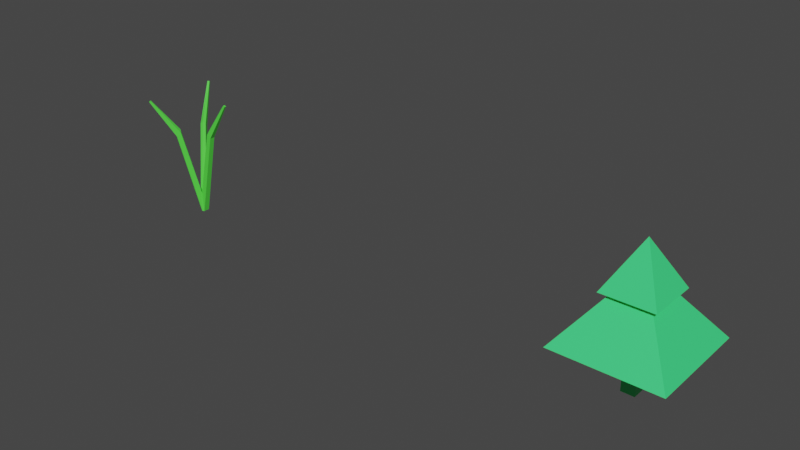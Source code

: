 # Source: grass1.blend  (saved by Blender 2.93.21; exported with 4.5.12 LTS)
import bpy
from mathutils import Matrix  # noqa: F401  (used for matrix-valued properties, if any)

bpy.ops.wm.read_factory_settings(use_empty=True)
scene = bpy.context.scene
scene.name = 'Scene'

# ---- collections
col_collection = bpy.data.collections.new('Collection'); scene.collection.children.link(col_collection)

# ---- materials (node trees are filled in below, after node groups)
mat_material = bpy.data.materials.new('Material')
mat_material.alpha_threshold = 0.0
mat_material.use_transparent_shadow = False
mat_material.diffuse_color = (1.0, 1.0, 1.0, 1.0)
mat_material.line_color = (0.0, 0.0, 0.0, 1.0)
mat_material_001 = bpy.data.materials.new('Material.001')
mat_material_001.use_transparent_shadow = False

# ---- material node trees
mat_material.use_nodes = True; mat_material.node_tree.nodes.clear()
_N = mat_material.node_tree.nodes; _L = mat_material.node_tree.links
n0 = _N.new('ShaderNodeOutputMaterial'); n0.name = 'Material Output'; n0.location = (300, 300)
n1 = _N.new('ShaderNodeBsdfPrincipled'); n1.name = 'Principled BSDF'; n1.location = (10, 300)
n1.distribution = 'GGX'
n1.subsurface_method = 'BURLEY'
n1.inputs[0].default_value = (0.09274, 0.8, 0.06307, 1.0)
n1.inputs[2].default_value = 0.4
n1.inputs[3].default_value = 1.45
n1.inputs[27].default_value = (0.0, 0.0, 0.0, 1.0)
n1.inputs[28].default_value = 1.0
_L.new(n1.outputs[0], n0.inputs[0])
n0.is_active_output = True
mat_material_001.use_nodes = True; mat_material_001.node_tree.nodes.clear()
_N = mat_material_001.node_tree.nodes; _L = mat_material_001.node_tree.links
n0 = _N.new('ShaderNodeBsdfPrincipled'); n0.name = 'Principled BSDF'; n0.location = (10, 300)
n0.distribution = 'GGX'
n0.subsurface_method = 'BURLEY'
n0.inputs[0].default_value = (0.04971, 0.8, 0.2121, 1.0)
n0.inputs[3].default_value = 1.45
n0.inputs[27].default_value = (0.0, 0.0, 0.0, 1.0)
n0.inputs[28].default_value = 1.0
n1 = _N.new('ShaderNodeOutputMaterial'); n1.name = 'Material Output'; n1.location = (300, 300)
_L.new(n0.outputs[0], n1.inputs[0])
n1.is_active_output = True

# ---- world
world_world = bpy.data.worlds.new('World'); scene.world = world_world
world_world.use_nodes = True; world_world.node_tree.nodes.clear()
_N = world_world.node_tree.nodes; _L = world_world.node_tree.links
n0 = _N.new('ShaderNodeOutputWorld'); n0.name = 'World Output'; n0.location = (300, 300)
n1 = _N.new('ShaderNodeBackground'); n1.name = 'Background'; n1.location = (10, 300)
n1.inputs[0].default_value = (0.05088, 0.05088, 0.05088, 1.0)
_L.new(n1.outputs[0], n0.inputs[0])
n0.is_active_output = True
world_world.color = (0.05088, 0.05088, 0.05088)
world_world.use_sun_shadow = False
world_world.sun_shadow_jitter_overblur = 0.0

# ---- meshes
me_grass1 = bpy.data.meshes.new('Grass1')
me_grass1.from_pydata([(0.392, -0.05994, 2.033), (0.392, 0.05994, 2.033), (0.06893, -0.06893, 0.0), (0.4926, -0.05994, 1.967), (0.06893, 0.06893, 0.0), (0.4926, 0.05994, 1.967), (0.9835, -0.02288, 2.879), (0.9835, 0.02288, 2.879), (1.022, -0.02288, 2.854), (1.022, 0.02288, 2.854), (0.03819, 0.06684, 0.4724), (0.392, -7.451e-09, 2.108), (0.9835, -3.725e-09, 2.879), (0.0004677, 0.0, 0.306), (-0.1441, 0.3694, 2.033), (-0.2479, 0.3095, 2.033), (0.02523, 0.09416, 0.0), (-0.1944, 0.4566, 1.967), (-0.09416, 0.02523, 0.0), (-0.2982, 0.3967, 1.967), (-0.4719, 0.8632, 2.879), (-0.5116, 0.8403, 2.879), (-0.4912, 0.8965, 2.854), (-0.5308, 0.8736, 2.854), (-0.07698, -0.0003502, 0.4724), (-0.196, 0.3394, 2.108), (-0.4918, 0.8517, 2.879), (-0.2479, -0.3095, 2.033), (-0.1441, -0.3694, 2.033), (-0.09416, -0.02523, 0.0), (-0.2982, -0.3967, 1.967), (0.02523, -0.09416, 0.0), (-0.1944, -0.4566, 1.967), (-0.5116, -0.8403, 2.879), (-0.4719, -0.8632, 2.879), (-0.5308, -0.8736, 2.854), (-0.4912, -0.8965, 2.854), (0.03879, -0.06649, 0.4724), (-0.196, -0.3394, 2.108), (-0.4918, -0.8517, 2.879)], [], [(0, 11, 13, 37), (2, 4, 5, 3), (0, 37, 2, 3), (11, 0, 6, 12), (0, 3, 8, 6), (5, 1, 7, 9), (5, 4, 10, 1), (1, 11, 12, 7), (10, 13, 11, 1), (3, 5, 9, 8), (12, 6, 8, 9, 7), (37, 31, 2), (14, 25, 13, 10), (16, 18, 19, 17), (14, 10, 16, 17), (25, 14, 20, 26), (14, 17, 22, 20), (19, 15, 21, 23), (19, 18, 24, 15), (15, 25, 26, 21), (24, 13, 25, 15), (17, 19, 23, 22), (26, 20, 22, 23, 21), (10, 4, 16), (27, 38, 13, 24), (29, 31, 32, 30), (27, 24, 29, 30), (38, 27, 33, 39), (27, 30, 35, 33), (32, 28, 34, 36), (32, 31, 37, 28), (28, 38, 39, 34), (37, 13, 38, 28), (30, 32, 36, 35), (39, 33, 35, 36, 34), (24, 18, 29)])
_uv = me_grass1.uv_layers.new(name='UVMap')
_uv.uv.foreach_set('vector', [0.625, 0.0, 0.625, 0.125, 0.0, 0.0, 0.0, 0.0, 0.0, 0.0, 0.0, 0.0, 0.0, 0.0, 0.625, 0.75, 0.625, 1.0, 0.0, 0.0, 0.0, 0.0, 0.625, 0.75, 0.625, 0.125, 0.625, 0.0, 0.625, 0.0, 0.625, 0.125, 0.625, 1.0, 0.625, 0.75, 0.625, 0.75, 0.625, 1.0, 0.625, 0.5, 0.625, 0.25, 0.625, 0.25, 0.625, 0.5, 0.0, 0.0, 0.0, 0.0, 0.0, 0.0, 0.625, 0.25, 0.625, 0.25, 0.625, 0.125, 0.625, 0.125, 0.625, 0.25, 0.0, 0.0, 0.0, 0.0, 0.625, 0.125, 0.625, 0.25, 0.625, 0.75, 0.625, 0.5, 0.625, 0.5, 0.625, 0.75, 0.625, 0.125, 0.625, 0.0, 0.625, 0.75, 0.625, 0.5, 0.625, 0.25, 0.0, 0.0, 0.0, 0.0, 0.0, 0.0, 0.625, 0.0, 0.625, 0.125, 0.0, 0.0, 0.0, 0.0, 0.0, 0.0, 0.0, 0.0, 0.0, 0.0, 0.625, 0.75, 0.625, 1.0, 0.0, 0.0, 0.0, 0.0, 0.625, 0.75, 0.625, 0.125, 0.625, 0.0, 0.625, 0.0, 0.625, 0.125, 0.625, 1.0, 0.625, 0.75, 0.625, 0.75, 0.625, 1.0, 0.625, 0.5, 0.625, 0.25, 0.625, 0.25, 0.625, 0.5, 0.0, 0.0, 0.0, 0.0, 0.0, 0.0, 0.625, 0.25, 0.625, 0.25, 0.625, 0.125, 0.625, 0.125, 0.625, 0.25, 0.0, 0.0, 0.0, 0.0, 0.625, 0.125, 0.625, 0.25, 0.625, 0.75, 0.625, 0.5, 0.625, 0.5, 0.625, 0.75, 0.625, 0.125, 0.625, 0.0, 0.625, 0.75, 0.625, 0.5, 0.625, 0.25, 0.0, 0.0, 0.0, 0.0, 0.0, 0.0, 0.625, 0.0, 0.625, 0.125, 0.0, 0.0, 0.0, 0.0, 0.0, 0.0, 0.0, 0.0, 0.0, 0.0, 0.625, 0.75, 0.625, 1.0, 0.0, 0.0, 0.0, 0.0, 0.625, 0.75, 0.625, 0.125, 0.625, 0.0, 0.625, 0.0, 0.625, 0.125, 0.625, 1.0, 0.625, 0.75, 0.625, 0.75, 0.625, 1.0, 0.625, 0.5, 0.625, 0.25, 0.625, 0.25, 0.625, 0.5, 0.0, 0.0, 0.0, 0.0, 0.0, 0.0, 0.625, 0.25, 0.625, 0.25, 0.625, 0.125, 0.625, 0.125, 0.625, 0.25, 0.0, 0.0, 0.0, 0.0, 0.625, 0.125, 0.625, 0.25, 0.625, 0.75, 0.625, 0.5, 0.625, 0.5, 0.625, 0.75, 0.625, 0.125, 0.625, 0.0, 0.625, 0.75, 0.625, 0.5, 0.625, 0.25, 0.0, 0.0, 0.0, 0.0, 0.0, 0.0])
me_grass1.materials.append(mat_material)
me_grass1.use_remesh_fix_poles = True
me_grass1.use_remesh_preserve_attributes = False
me_grass1.use_mirror_vertex_groups = False
me_grass1.update()
me_grass2 = bpy.data.meshes.new('Grass2')
me_grass2.from_pydata([(0.1031, 0.1031, 0.7112), (0.8225, -0.8225, 0.7112), (0.1031, -0.1031, 0.7112), (-0.1031, 0.1031, 0.0), (-0.1031, -0.1031, 0.7112), (0.8225, 0.8225, 0.7112), (-0.1031, 0.1031, 0.7112), (-0.1031, -0.1031, 0.0), (0.1031, -0.1031, 0.0), (0.1031, 0.1031, 0.0), (-0.8225, -0.8225, 0.7112), (-0.8225, 0.8225, 0.7112), (0.2578, -0.2578, 1.454), (0.2578, 0.2578, 1.454), (-0.2578, -0.2578, 1.454), (-0.2578, 0.2578, 1.454), (0.3984, -0.3984, 1.454), (0.3984, 0.3984, 1.454), (-0.3984, -0.3984, 1.454), (-0.3984, 0.3984, 1.454), (0.0, 0.0, 2.179)], [], [(6, 11, 5, 0), (2, 1, 10, 4), (5, 13, 12, 1), (0, 5, 1, 2), (4, 10, 11, 6), (7, 4, 6, 3), (3, 6, 0, 9), (9, 0, 2, 8), (8, 2, 4, 7), (13, 17, 16, 12), (11, 15, 13, 5), (10, 14, 15, 11), (1, 12, 14, 10), (18, 20, 19), (15, 19, 17, 13), (14, 18, 19, 15), (12, 16, 18, 14), (16, 20, 18), (17, 20, 16), (19, 20, 17)])
_uv = me_grass2.uv_layers.new(name='UVMap')
_uv.uv.foreach_set('vector', [0.125, 0.5, 0.125, 0.5, 0.375, 0.5, 0.375, 0.5, 0.375, 0.75, 0.375, 0.75, 0.125, 0.75, 0.125, 0.75, 0.375, 0.5, 0.375, 0.5, 0.375, 0.75, 0.375, 0.75, 0.375, 0.5, 0.375, 0.5, 0.375, 0.75, 0.375, 0.75, 0.125, 0.75, 0.125, 0.75, 0.125, 0.5, 0.125, 0.5, 0.125, 0.75, 0.125, 0.75, 0.125, 0.5, 0.125, 0.5, 0.125, 0.5, 0.125, 0.5, 0.375, 0.5, 0.375, 0.5, 0.375, 0.5, 0.375, 0.5, 0.375, 0.75, 0.375, 0.75, 0.375, 0.75, 0.375, 0.75, 0.125, 0.75, 0.125, 0.75, 0.375, 0.5, 0.375, 0.5, 0.375, 0.75, 0.375, 0.75, 0.125, 0.5, 0.125, 0.5, 0.375, 0.5, 0.375, 0.5, 0.125, 0.75, 0.125, 0.75, 0.125, 0.5, 0.125, 0.5, 0.375, 0.75, 0.375, 0.75, 0.125, 0.75, 0.125, 0.75, 0.125, 0.75, 0.125, 0.75, 0.125, 0.5, 0.125, 0.5, 0.125, 0.5, 0.375, 0.5, 0.375, 0.5, 0.125, 0.75, 0.125, 0.75, 0.125, 0.5, 0.125, 0.5, 0.375, 0.75, 0.375, 0.75, 0.125, 0.75, 0.125, 0.75, 0.375, 0.75, 0.375, 0.75, 0.125, 0.75, 0.375, 0.5, 0.375, 0.5, 0.375, 0.75, 0.125, 0.5, 0.125, 0.5, 0.375, 0.5])
me_grass2.materials.append(mat_material_001)
me_grass2.use_remesh_fix_poles = True
me_grass2.use_remesh_preserve_attributes = False
me_grass2.use_mirror_vertex_groups = False
me_grass2.update()

# ---- objects
ob_cube = bpy.data.objects.new('Cube', me_grass1)
ob_cube_001 = bpy.data.objects.new('Cube.001', me_grass2)
ob_empty = bpy.data.objects.new('Empty', None)

# ---- transforms, parenting, visibility, modifiers, constraints
ob_cube.location = (-2.0, 0.0, 0.0)
ob_cube.scale = (0.3481, 0.3481, 0.3481)
ob_cube.lineart.crease_threshold = 0.0
ob_cube_001.location = (2.0, 0.0, 0.0)
ob_cube_001.scale = (0.5, 0.5, 0.5)
ob_cube_001.lineart.crease_threshold = 0.0
ob_empty.location = (-2.0, 0.0, 0.0)
ob_empty.rotation_euler = (0.0, -0.0, 2.094)
ob_empty.lineart.crease_threshold = 0.0

# ---- collection membership
col_collection.objects.link(ob_cube)
col_collection.objects.link(ob_cube_001)
col_collection.objects.link(ob_empty)

# ---- scene / render settings (as saved in the file)
scene.frame_start = 1; scene.frame_end = 250; scene.frame_set(0)
scene.render.engine = 'BLENDER_EEVEE_NEXT'
scene.cycles.use_denoising = False
scene.cycles.samples = 128
scene.cycles.sampling_pattern = 'TABULATED_SOBOL'
scene.cycles.use_adaptive_sampling = False
scene.cycles.use_light_tree = False
scene.view_settings.view_transform = 'Filmic'
bpy.context.view_layer.update()

# ---- added for rendering (the .blend has no active camera and no usable light): camera, sun
cam_auto = bpy.data.cameras.new('AutoCamera')
cam_auto.lens = 50.0
cam_auto.sensor_width = 36.0
cam_auto.clip_end = 1000.0
ob_auto_camera = bpy.data.objects.new('AutoCamera', cam_auto)
scene.collection.objects.link(ob_auto_camera)
ob_auto_camera.location = (4.54926, -5.32323, 4.09365)
ob_auto_camera.rotation_euler = (1.09748, -7.21219e-08, 0.694738)
scene.camera = ob_auto_camera
light_auto_sun = bpy.data.lights.new('AutoSun', 'SUN')
light_auto_sun.energy = 3.0
light_auto_sun.angle = 0.0523599
ob_auto_sun = bpy.data.objects.new('AutoSun', light_auto_sun)
scene.collection.objects.link(ob_auto_sun)
ob_auto_sun.rotation_euler = (0.872665, 0.174533, 0.523599)
bpy.context.view_layer.update()
